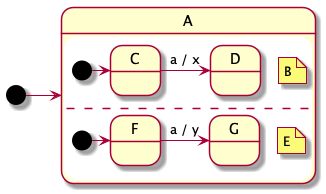

The diagram above was rendered by PlantUML. Its source (embedded in the PNG):
@startuml
    [*] -> A
    state A {
        note "B" as B
        [*] -> C
        state C
        state D
        C -> D: a / x
        --
        note "E" as E
        [*] -> F
        state F
        state G
        F -> G: a / y
    }
@enduml